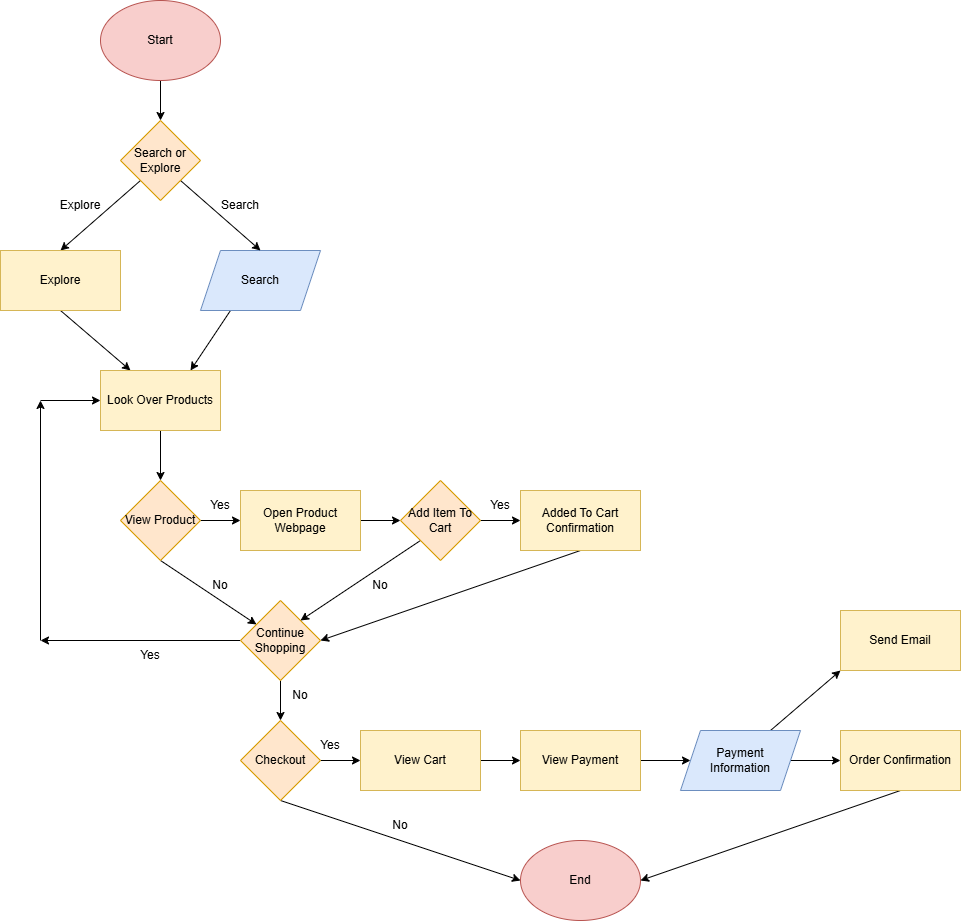

The diagram above was exported from draw.io. Its source (the exported page's mxGraphModel, read from the mxfile embedded in the PNG):
<mxGraphModel dx="3032" dy="1088" grid="1" gridSize="10" guides="1" tooltips="1" connect="1" arrows="1" fold="1" page="1" pageScale="1" pageWidth="850" pageHeight="1100" math="0" shadow="0">
  <root>
    <mxCell id="0" />
    <mxCell id="1" parent="0" />
    <mxCell id="37" style="edgeStyle=none;html=1;exitX=0.5;exitY=1;exitDx=0;exitDy=0;entryX=0.5;entryY=0;entryDx=0;entryDy=0;" edge="1" parent="1" source="2" target="4">
      <mxGeometry relative="1" as="geometry" />
    </mxCell>
    <mxCell id="2" value="Start" style="ellipse;whiteSpace=wrap;html=1;fillColor=#f8cecc;strokeColor=#b85450;" vertex="1" parent="1">
      <mxGeometry x="460" y="120" width="120" height="80" as="geometry" />
    </mxCell>
    <mxCell id="27" style="edgeStyle=none;html=1;exitX=0.25;exitY=1;exitDx=0;exitDy=0;entryX=0.75;entryY=0;entryDx=0;entryDy=0;" edge="1" parent="1" source="3" target="8">
      <mxGeometry relative="1" as="geometry" />
    </mxCell>
    <mxCell id="3" value="Search" style="shape=parallelogram;perimeter=parallelogramPerimeter;whiteSpace=wrap;html=1;fixedSize=1;fillColor=#dae8fc;strokeColor=#6c8ebf;" vertex="1" parent="1">
      <mxGeometry x="560" y="370" width="120" height="60" as="geometry" />
    </mxCell>
    <mxCell id="24" style="edgeStyle=none;html=1;exitX=0;exitY=1;exitDx=0;exitDy=0;entryX=0.5;entryY=0;entryDx=0;entryDy=0;" edge="1" parent="1" source="4" target="6">
      <mxGeometry relative="1" as="geometry" />
    </mxCell>
    <mxCell id="25" style="edgeStyle=none;html=1;exitX=1;exitY=1;exitDx=0;exitDy=0;entryX=0.5;entryY=0;entryDx=0;entryDy=0;" edge="1" parent="1" source="4" target="3">
      <mxGeometry relative="1" as="geometry" />
    </mxCell>
    <mxCell id="4" value="Search or Explore" style="rhombus;whiteSpace=wrap;html=1;fillColor=#ffe6cc;strokeColor=#d79b00;" vertex="1" parent="1">
      <mxGeometry x="480" y="240" width="80" height="80" as="geometry" />
    </mxCell>
    <mxCell id="26" style="edgeStyle=none;html=1;exitX=0.5;exitY=1;exitDx=0;exitDy=0;entryX=0.25;entryY=0;entryDx=0;entryDy=0;" edge="1" parent="1" source="6" target="8">
      <mxGeometry relative="1" as="geometry" />
    </mxCell>
    <mxCell id="6" value="Explore" style="rounded=0;whiteSpace=wrap;html=1;fillColor=#fff2cc;strokeColor=#d6b656;" vertex="1" parent="1">
      <mxGeometry x="360" y="370" width="120" height="60" as="geometry" />
    </mxCell>
    <mxCell id="28" style="edgeStyle=none;html=1;exitX=0.5;exitY=1;exitDx=0;exitDy=0;entryX=0.5;entryY=0;entryDx=0;entryDy=0;" edge="1" parent="1" source="8" target="9">
      <mxGeometry relative="1" as="geometry" />
    </mxCell>
    <mxCell id="8" value="Look Over Products" style="rounded=0;whiteSpace=wrap;html=1;fillColor=#fff2cc;strokeColor=#d6b656;" vertex="1" parent="1">
      <mxGeometry x="460" y="490" width="120" height="60" as="geometry" />
    </mxCell>
    <mxCell id="29" style="edgeStyle=none;html=1;exitX=1;exitY=0.5;exitDx=0;exitDy=0;entryX=0;entryY=0.5;entryDx=0;entryDy=0;" edge="1" parent="1" source="9" target="12">
      <mxGeometry relative="1" as="geometry" />
    </mxCell>
    <mxCell id="31" style="edgeStyle=none;html=1;exitX=0.5;exitY=1;exitDx=0;exitDy=0;" edge="1" parent="1" source="9" target="10">
      <mxGeometry relative="1" as="geometry" />
    </mxCell>
    <mxCell id="9" value="View Product" style="rhombus;whiteSpace=wrap;html=1;fillColor=#ffe6cc;strokeColor=#d79b00;" vertex="1" parent="1">
      <mxGeometry x="480" y="600" width="80" height="80" as="geometry" />
    </mxCell>
    <mxCell id="36" style="edgeStyle=none;html=1;exitX=0;exitY=0.5;exitDx=0;exitDy=0;" edge="1" parent="1" source="10">
      <mxGeometry relative="1" as="geometry">
        <mxPoint x="400" y="760" as="targetPoint" />
      </mxGeometry>
    </mxCell>
    <mxCell id="40" style="edgeStyle=none;html=1;exitX=0.5;exitY=1;exitDx=0;exitDy=0;entryX=0.5;entryY=0;entryDx=0;entryDy=0;" edge="1" parent="1" source="10" target="17">
      <mxGeometry relative="1" as="geometry" />
    </mxCell>
    <mxCell id="10" value="Continue Shopping" style="rhombus;whiteSpace=wrap;html=1;fillColor=#ffe6cc;strokeColor=#d79b00;" vertex="1" parent="1">
      <mxGeometry x="600" y="720" width="80" height="80" as="geometry" />
    </mxCell>
    <mxCell id="11" value="End" style="ellipse;whiteSpace=wrap;html=1;fillColor=#f8cecc;strokeColor=#b85450;" vertex="1" parent="1">
      <mxGeometry x="880" y="960" width="120" height="80" as="geometry" />
    </mxCell>
    <mxCell id="32" style="edgeStyle=none;html=1;exitX=1;exitY=0.5;exitDx=0;exitDy=0;entryX=0;entryY=0.5;entryDx=0;entryDy=0;" edge="1" parent="1" source="12" target="13">
      <mxGeometry relative="1" as="geometry" />
    </mxCell>
    <mxCell id="12" value="Open Product Webpage" style="rounded=0;whiteSpace=wrap;html=1;fillColor=#fff2cc;strokeColor=#d6b656;" vertex="1" parent="1">
      <mxGeometry x="600" y="610" width="120" height="60" as="geometry" />
    </mxCell>
    <mxCell id="33" style="edgeStyle=none;html=1;exitX=1;exitY=0.5;exitDx=0;exitDy=0;entryX=0;entryY=0.5;entryDx=0;entryDy=0;" edge="1" parent="1" source="13" target="15">
      <mxGeometry relative="1" as="geometry" />
    </mxCell>
    <mxCell id="34" style="edgeStyle=none;html=1;exitX=0;exitY=1;exitDx=0;exitDy=0;entryX=1;entryY=0;entryDx=0;entryDy=0;" edge="1" parent="1" source="13" target="10">
      <mxGeometry relative="1" as="geometry" />
    </mxCell>
    <mxCell id="13" value="Add Item To Cart" style="rhombus;whiteSpace=wrap;html=1;fillColor=#ffe6cc;strokeColor=#d79b00;" vertex="1" parent="1">
      <mxGeometry x="760" y="600" width="80" height="80" as="geometry" />
    </mxCell>
    <mxCell id="35" style="edgeStyle=none;html=1;exitX=0.5;exitY=1;exitDx=0;exitDy=0;entryX=1;entryY=0.5;entryDx=0;entryDy=0;" edge="1" parent="1" source="15" target="10">
      <mxGeometry relative="1" as="geometry">
        <mxPoint x="1000.2222222222222" y="780" as="targetPoint" />
      </mxGeometry>
    </mxCell>
    <mxCell id="15" value="Added To Cart Confirmation" style="rounded=0;whiteSpace=wrap;html=1;fillColor=#fff2cc;strokeColor=#d6b656;" vertex="1" parent="1">
      <mxGeometry x="880" y="610" width="120" height="60" as="geometry" />
    </mxCell>
    <mxCell id="47" style="edgeStyle=none;html=1;exitX=1;exitY=0.5;exitDx=0;exitDy=0;entryX=0;entryY=0.5;entryDx=0;entryDy=0;" edge="1" parent="1" source="16" target="18">
      <mxGeometry relative="1" as="geometry" />
    </mxCell>
    <mxCell id="16" value="View Cart" style="rounded=0;whiteSpace=wrap;html=1;fillColor=#fff2cc;strokeColor=#d6b656;" vertex="1" parent="1">
      <mxGeometry x="720" y="850" width="120" height="60" as="geometry" />
    </mxCell>
    <mxCell id="41" style="edgeStyle=none;html=1;exitX=1;exitY=0.5;exitDx=0;exitDy=0;entryX=0;entryY=0.5;entryDx=0;entryDy=0;" edge="1" parent="1" source="17" target="16">
      <mxGeometry relative="1" as="geometry" />
    </mxCell>
    <mxCell id="42" style="edgeStyle=none;html=1;exitX=0.5;exitY=1;exitDx=0;exitDy=0;entryX=0;entryY=0.5;entryDx=0;entryDy=0;" edge="1" parent="1" source="17" target="11">
      <mxGeometry relative="1" as="geometry" />
    </mxCell>
    <mxCell id="17" value="Checkout" style="rhombus;whiteSpace=wrap;html=1;fillColor=#ffe6cc;strokeColor=#d79b00;" vertex="1" parent="1">
      <mxGeometry x="600" y="840" width="80" height="80" as="geometry" />
    </mxCell>
    <mxCell id="48" style="edgeStyle=none;html=1;exitX=1;exitY=0.5;exitDx=0;exitDy=0;" edge="1" parent="1" source="18" target="19">
      <mxGeometry relative="1" as="geometry" />
    </mxCell>
    <mxCell id="18" value="View Payment" style="rounded=0;whiteSpace=wrap;html=1;fillColor=#fff2cc;strokeColor=#d6b656;" vertex="1" parent="1">
      <mxGeometry x="880" y="850" width="120" height="60" as="geometry" />
    </mxCell>
    <mxCell id="45" style="edgeStyle=none;html=1;exitX=0.75;exitY=0;exitDx=0;exitDy=0;entryX=0;entryY=1;entryDx=0;entryDy=0;" edge="1" parent="1" source="19" target="21">
      <mxGeometry relative="1" as="geometry" />
    </mxCell>
    <mxCell id="46" style="edgeStyle=none;html=1;exitX=1;exitY=0.5;exitDx=0;exitDy=0;entryX=0;entryY=0.5;entryDx=0;entryDy=0;" edge="1" parent="1" source="19" target="20">
      <mxGeometry relative="1" as="geometry" />
    </mxCell>
    <mxCell id="19" value="Payment&lt;div&gt;Information&lt;/div&gt;" style="shape=parallelogram;perimeter=parallelogramPerimeter;whiteSpace=wrap;html=1;fixedSize=1;fillColor=#dae8fc;strokeColor=#6c8ebf;" vertex="1" parent="1">
      <mxGeometry x="1040" y="850" width="120" height="60" as="geometry" />
    </mxCell>
    <mxCell id="44" style="edgeStyle=none;html=1;exitX=0.5;exitY=1;exitDx=0;exitDy=0;entryX=1;entryY=0.5;entryDx=0;entryDy=0;" edge="1" parent="1" source="20" target="11">
      <mxGeometry relative="1" as="geometry" />
    </mxCell>
    <mxCell id="20" value="Order Confirmation" style="rounded=0;whiteSpace=wrap;html=1;fillColor=#fff2cc;strokeColor=#d6b656;" vertex="1" parent="1">
      <mxGeometry x="1200" y="850" width="120" height="60" as="geometry" />
    </mxCell>
    <mxCell id="21" value="Send Email" style="rounded=0;whiteSpace=wrap;html=1;fillColor=#fff2cc;strokeColor=#d6b656;" vertex="1" parent="1">
      <mxGeometry x="1200" y="730" width="120" height="60" as="geometry" />
    </mxCell>
    <mxCell id="38" value="" style="endArrow=classic;html=1;" edge="1" parent="1">
      <mxGeometry width="50" height="50" relative="1" as="geometry">
        <mxPoint x="400" y="760" as="sourcePoint" />
        <mxPoint x="400" y="520" as="targetPoint" />
      </mxGeometry>
    </mxCell>
    <mxCell id="39" value="" style="endArrow=classic;html=1;entryX=0;entryY=0.5;entryDx=0;entryDy=0;" edge="1" parent="1" target="8">
      <mxGeometry width="50" height="50" relative="1" as="geometry">
        <mxPoint x="400" y="520" as="sourcePoint" />
        <mxPoint x="600" y="490" as="targetPoint" />
      </mxGeometry>
    </mxCell>
    <mxCell id="51" value="Search" style="text;html=1;align=center;verticalAlign=middle;whiteSpace=wrap;rounded=0;" vertex="1" parent="1">
      <mxGeometry x="570" y="310" width="60" height="30" as="geometry" />
    </mxCell>
    <mxCell id="52" value="Explore" style="text;html=1;align=center;verticalAlign=middle;whiteSpace=wrap;rounded=0;" vertex="1" parent="1">
      <mxGeometry x="410" y="310" width="60" height="30" as="geometry" />
    </mxCell>
    <mxCell id="54" value="Yes" style="text;html=1;align=center;verticalAlign=middle;whiteSpace=wrap;rounded=0;" vertex="1" parent="1">
      <mxGeometry x="550" y="610" width="60" height="30" as="geometry" />
    </mxCell>
    <mxCell id="55" value="No" style="text;html=1;align=center;verticalAlign=middle;whiteSpace=wrap;rounded=0;" vertex="1" parent="1">
      <mxGeometry x="550" y="690" width="60" height="30" as="geometry" />
    </mxCell>
    <mxCell id="57" value="No" style="text;html=1;align=center;verticalAlign=middle;whiteSpace=wrap;rounded=0;" vertex="1" parent="1">
      <mxGeometry x="630" y="800" width="60" height="30" as="geometry" />
    </mxCell>
    <mxCell id="58" value="Yes" style="text;html=1;align=center;verticalAlign=middle;whiteSpace=wrap;rounded=0;" vertex="1" parent="1">
      <mxGeometry x="480" y="760" width="60" height="30" as="geometry" />
    </mxCell>
    <mxCell id="59" value="Yes" style="text;html=1;align=center;verticalAlign=middle;whiteSpace=wrap;rounded=0;" vertex="1" parent="1">
      <mxGeometry x="660" y="850" width="60" height="30" as="geometry" />
    </mxCell>
    <mxCell id="61" value="No" style="text;html=1;align=center;verticalAlign=middle;whiteSpace=wrap;rounded=0;" vertex="1" parent="1">
      <mxGeometry x="730" y="930" width="60" height="30" as="geometry" />
    </mxCell>
    <mxCell id="62" value="Yes" style="text;html=1;align=center;verticalAlign=middle;whiteSpace=wrap;rounded=0;" vertex="1" parent="1">
      <mxGeometry x="830" y="610" width="60" height="30" as="geometry" />
    </mxCell>
    <mxCell id="63" value="No" style="text;html=1;align=center;verticalAlign=middle;whiteSpace=wrap;rounded=0;" vertex="1" parent="1">
      <mxGeometry x="710" y="690" width="60" height="30" as="geometry" />
    </mxCell>
  </root>
</mxGraphModel>